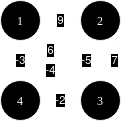

The diagram above was exported from draw.io. Its source (the exported page's mxGraphModel, read from the mxfile embedded in the PNG):
<mxGraphModel dx="797" dy="441" grid="1" gridSize="10" guides="1" tooltips="1" connect="1" arrows="1" fold="1" page="1" pageScale="1" pageWidth="850" pageHeight="1100" math="0" shadow="0">
  <root>
    <mxCell id="0" />
    <mxCell id="1" parent="0" />
    <mxCell id="xbEMOODnjLxvAtmUXWLt-873" value="9" style="edgeStyle=orthogonalEdgeStyle;rounded=0;orthogonalLoop=1;jettySize=auto;html=1;exitX=1;exitY=0.5;exitDx=0;exitDy=0;entryX=0;entryY=0.5;entryDx=0;entryDy=0;" edge="1" parent="1" source="xbEMOODnjLxvAtmUXWLt-865" target="xbEMOODnjLxvAtmUXWLt-866">
      <mxGeometry relative="1" as="geometry" />
    </mxCell>
    <mxCell id="xbEMOODnjLxvAtmUXWLt-865" value="1" style="ellipse;whiteSpace=wrap;html=1;aspect=fixed;fontFamily=Times New Roman;" vertex="1" parent="1">
      <mxGeometry x="40" y="40" width="40" height="40" as="geometry" />
    </mxCell>
    <mxCell id="xbEMOODnjLxvAtmUXWLt-872" value="-5" style="edgeStyle=orthogonalEdgeStyle;rounded=0;orthogonalLoop=1;jettySize=auto;html=1;exitX=0;exitY=1;exitDx=0;exitDy=0;entryX=0;entryY=0;entryDx=0;entryDy=0;" edge="1" parent="1" source="xbEMOODnjLxvAtmUXWLt-866" target="xbEMOODnjLxvAtmUXWLt-867">
      <mxGeometry relative="1" as="geometry" />
    </mxCell>
    <mxCell id="xbEMOODnjLxvAtmUXWLt-874" value="-4" style="rounded=0;orthogonalLoop=1;jettySize=auto;html=1;exitX=0;exitY=1;exitDx=0;exitDy=0;entryX=1;entryY=0;entryDx=0;entryDy=0;" edge="1" parent="1" source="xbEMOODnjLxvAtmUXWLt-866" target="xbEMOODnjLxvAtmUXWLt-868">
      <mxGeometry x="0.3867" relative="1" as="geometry">
        <mxPoint as="offset" />
      </mxGeometry>
    </mxCell>
    <mxCell id="xbEMOODnjLxvAtmUXWLt-866" value="2" style="ellipse;whiteSpace=wrap;html=1;aspect=fixed;fontFamily=Times New Roman;" vertex="1" parent="1">
      <mxGeometry x="120" y="40" width="40" height="40" as="geometry" />
    </mxCell>
    <mxCell id="xbEMOODnjLxvAtmUXWLt-871" value="7" style="edgeStyle=orthogonalEdgeStyle;rounded=0;orthogonalLoop=1;jettySize=auto;html=1;exitX=1;exitY=0;exitDx=0;exitDy=0;entryX=1;entryY=1;entryDx=0;entryDy=0;" edge="1" parent="1" source="xbEMOODnjLxvAtmUXWLt-867" target="xbEMOODnjLxvAtmUXWLt-866">
      <mxGeometry relative="1" as="geometry" />
    </mxCell>
    <mxCell id="xbEMOODnjLxvAtmUXWLt-875" value="6" style="rounded=0;orthogonalLoop=1;jettySize=auto;html=1;exitX=0;exitY=0;exitDx=0;exitDy=0;entryX=1;entryY=1;entryDx=0;entryDy=0;" edge="1" parent="1" source="xbEMOODnjLxvAtmUXWLt-867" target="xbEMOODnjLxvAtmUXWLt-865">
      <mxGeometry x="0.3867" relative="1" as="geometry">
        <mxPoint as="offset" />
      </mxGeometry>
    </mxCell>
    <mxCell id="xbEMOODnjLxvAtmUXWLt-867" value="3" style="ellipse;whiteSpace=wrap;html=1;aspect=fixed;fontFamily=Times New Roman;" vertex="1" parent="1">
      <mxGeometry x="120" y="120" width="40" height="40" as="geometry" />
    </mxCell>
    <mxCell id="xbEMOODnjLxvAtmUXWLt-869" value="-3" style="edgeStyle=orthogonalEdgeStyle;rounded=0;orthogonalLoop=1;jettySize=auto;html=1;exitX=0.5;exitY=0;exitDx=0;exitDy=0;entryX=0.5;entryY=1;entryDx=0;entryDy=0;" edge="1" parent="1" source="xbEMOODnjLxvAtmUXWLt-868" target="xbEMOODnjLxvAtmUXWLt-865">
      <mxGeometry relative="1" as="geometry" />
    </mxCell>
    <mxCell id="xbEMOODnjLxvAtmUXWLt-870" value="-2" style="edgeStyle=orthogonalEdgeStyle;rounded=0;orthogonalLoop=1;jettySize=auto;html=1;exitX=1;exitY=0.5;exitDx=0;exitDy=0;entryX=0;entryY=0.5;entryDx=0;entryDy=0;" edge="1" parent="1" source="xbEMOODnjLxvAtmUXWLt-868" target="xbEMOODnjLxvAtmUXWLt-867">
      <mxGeometry relative="1" as="geometry" />
    </mxCell>
    <mxCell id="xbEMOODnjLxvAtmUXWLt-868" value="4" style="ellipse;whiteSpace=wrap;html=1;aspect=fixed;fontFamily=Times New Roman;" vertex="1" parent="1">
      <mxGeometry x="40" y="120" width="40" height="40" as="geometry" />
    </mxCell>
  </root>
</mxGraphModel>